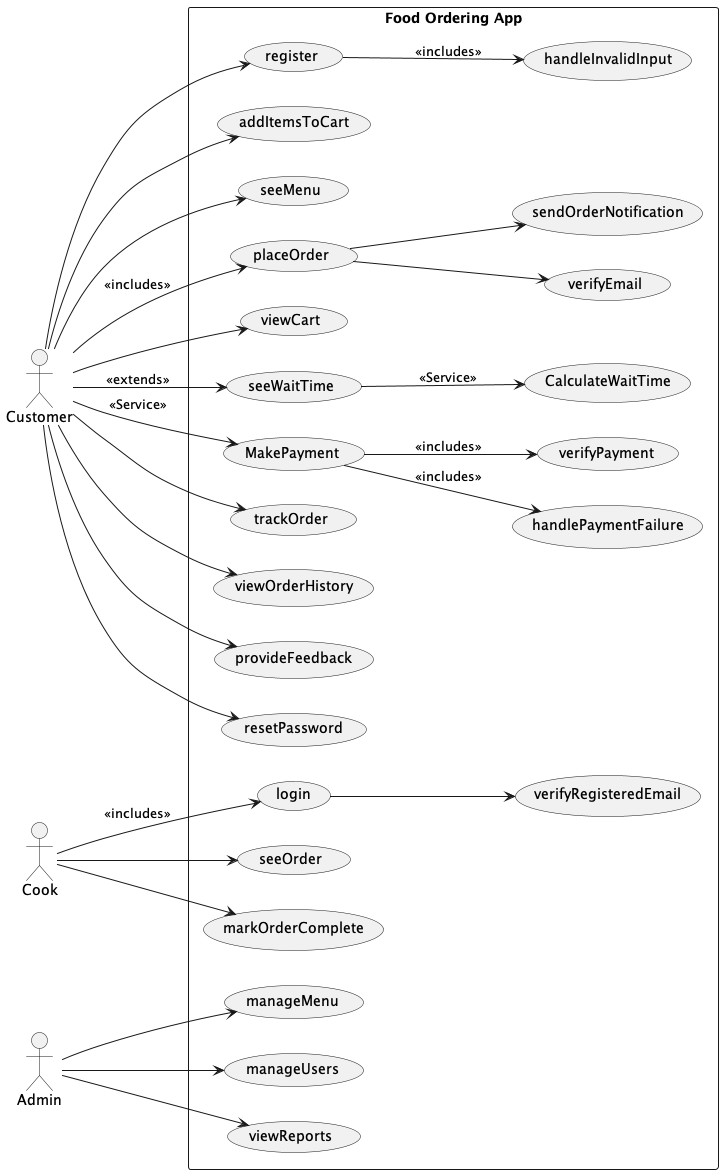

The diagram above was rendered by PlantUML. Its source (embedded in the PNG):
@startuml DesignUpdate2
left to right direction 
actor Customer
actor Cook
actor Admin

rectangle "Food Ordering App" {
    
    Customer --> (register)
    Customer --> (addItemsToCart)
    Customer --> (seeMenu)
    Customer --> (placeOrder) : <<includes>>
    (placeOrder) --> (verifyEmail)
    Customer --> (viewCart)
    Customer --> (seeWaitTime) : <<extends>>
    (seeWaitTime) --> (CalculateWaitTime) : <<Service>>
    Customer --> (MakePayment) : <<Service>>
    Customer --> (trackOrder)
    Customer --> (viewOrderHistory)
    Customer --> (provideFeedback)
    Customer --> (resetPassword)
    
    Cook --> (login) : <<includes>>
    (login) --> (verifyRegisteredEmail)
    Cook --> (seeOrder)
    Cook --> (markOrderComplete)

    Admin --> (manageMenu)
    Admin --> (manageUsers)
    Admin --> (viewReports)
    
    (placeOrder) --> (sendOrderNotification)
    (MakePayment) --> (verifyPayment) : <<includes>>
    (MakePayment) --> (handlePaymentFailure) : <<includes>>
    (register) --> (handleInvalidInput) : <<includes>>
}

@enduml